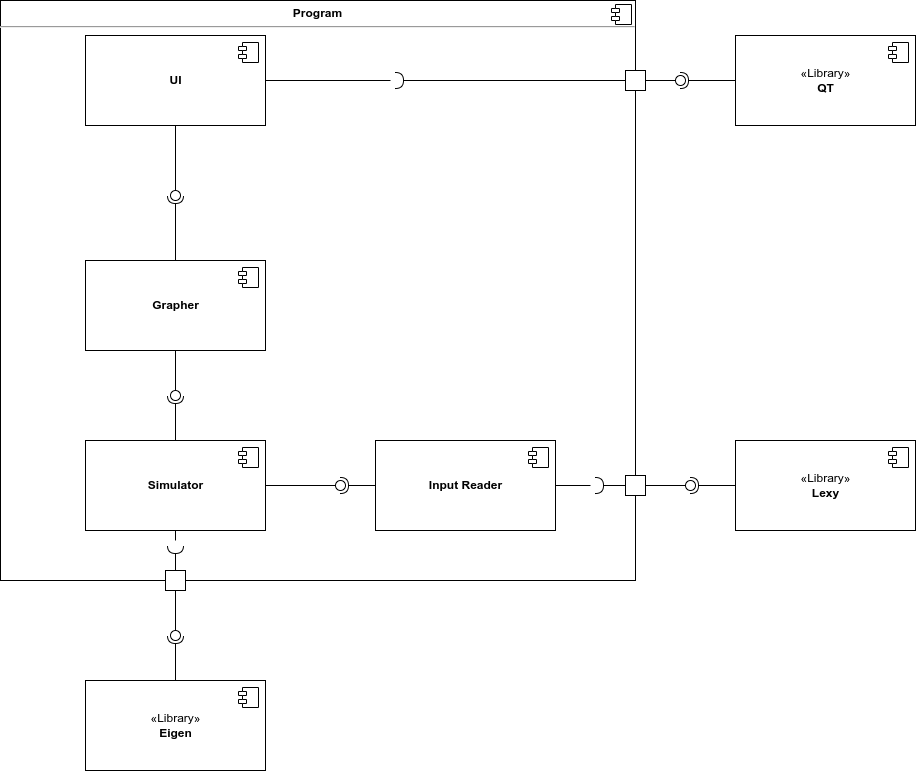

The diagram above was exported from draw.io. Its source (the exported page's mxGraphModel, read from the mxfile embedded in the PNG):
<mxGraphModel dx="1382" dy="878" grid="1" gridSize="10" guides="1" tooltips="1" connect="1" arrows="1" fold="1" page="1" pageScale="1" pageWidth="1100" pageHeight="850" background="none" math="0" shadow="0">
  <root>
    <mxCell id="0" />
    <mxCell id="1" parent="0" />
    <mxCell id="dtMXtJYD4AQ-HGGYrg1l-43" value="&lt;p style=&quot;margin:0px;margin-top:6px;text-align:center;&quot;&gt;&lt;b&gt;Program&lt;/b&gt;&lt;/p&gt;&lt;hr&gt;&lt;p style=&quot;margin:0px;margin-left:8px;&quot;&gt;&lt;br&gt;&lt;/p&gt;" style="align=left;overflow=fill;html=1;dropTarget=0;shadow=0;" parent="1" vertex="1">
      <mxGeometry x="145" y="60" width="635" height="580" as="geometry" />
    </mxCell>
    <mxCell id="dtMXtJYD4AQ-HGGYrg1l-44" value="" style="shape=component;jettyWidth=8;jettyHeight=4;" parent="dtMXtJYD4AQ-HGGYrg1l-43" vertex="1">
      <mxGeometry x="1" width="20" height="20" relative="1" as="geometry">
        <mxPoint x="-24" y="4" as="offset" />
      </mxGeometry>
    </mxCell>
    <mxCell id="dtMXtJYD4AQ-HGGYrg1l-8" value="&lt;b&gt;UI&lt;/b&gt;" style="html=1;dropTarget=0;" parent="1" vertex="1">
      <mxGeometry x="230" y="95" width="180" height="90" as="geometry" />
    </mxCell>
    <mxCell id="dtMXtJYD4AQ-HGGYrg1l-9" value="" style="shape=module;jettyWidth=8;jettyHeight=4;" parent="dtMXtJYD4AQ-HGGYrg1l-8" vertex="1">
      <mxGeometry x="1" width="20" height="20" relative="1" as="geometry">
        <mxPoint x="-27" y="7" as="offset" />
      </mxGeometry>
    </mxCell>
    <mxCell id="dtMXtJYD4AQ-HGGYrg1l-12" value="«Library»&lt;br&gt;&lt;b&gt;QT&lt;/b&gt;" style="html=1;dropTarget=0;" parent="1" vertex="1">
      <mxGeometry x="880" y="95" width="180" height="90" as="geometry" />
    </mxCell>
    <mxCell id="dtMXtJYD4AQ-HGGYrg1l-13" value="" style="shape=module;jettyWidth=8;jettyHeight=4;" parent="dtMXtJYD4AQ-HGGYrg1l-12" vertex="1">
      <mxGeometry x="1" width="20" height="20" relative="1" as="geometry">
        <mxPoint x="-27" y="7" as="offset" />
      </mxGeometry>
    </mxCell>
    <mxCell id="dtMXtJYD4AQ-HGGYrg1l-17" value="&lt;b&gt;Grapher&lt;/b&gt;" style="html=1;dropTarget=0;" parent="1" vertex="1">
      <mxGeometry x="230" y="320" width="180" height="90" as="geometry" />
    </mxCell>
    <mxCell id="dtMXtJYD4AQ-HGGYrg1l-18" value="" style="shape=module;jettyWidth=8;jettyHeight=4;" parent="dtMXtJYD4AQ-HGGYrg1l-17" vertex="1">
      <mxGeometry x="1" width="20" height="20" relative="1" as="geometry">
        <mxPoint x="-27" y="7" as="offset" />
      </mxGeometry>
    </mxCell>
    <mxCell id="dtMXtJYD4AQ-HGGYrg1l-19" value="" style="rounded=0;orthogonalLoop=1;jettySize=auto;html=1;endArrow=none;endFill=0;sketch=0;sourcePerimeterSpacing=0;targetPerimeterSpacing=0;" parent="1" source="dtMXtJYD4AQ-HGGYrg1l-8" target="dtMXtJYD4AQ-HGGYrg1l-21" edge="1">
      <mxGeometry relative="1" as="geometry">
        <mxPoint x="530" y="345" as="sourcePoint" />
      </mxGeometry>
    </mxCell>
    <mxCell id="dtMXtJYD4AQ-HGGYrg1l-20" value="" style="rounded=0;orthogonalLoop=1;jettySize=auto;html=1;endArrow=halfCircle;endFill=0;entryX=0.5;entryY=0.5;endSize=6;strokeWidth=1;sketch=0;" parent="1" source="dtMXtJYD4AQ-HGGYrg1l-17" target="dtMXtJYD4AQ-HGGYrg1l-21" edge="1">
      <mxGeometry relative="1" as="geometry">
        <mxPoint x="570" y="345" as="sourcePoint" />
      </mxGeometry>
    </mxCell>
    <mxCell id="dtMXtJYD4AQ-HGGYrg1l-21" value="" style="ellipse;whiteSpace=wrap;html=1;align=center;aspect=fixed;resizable=0;points=[];outlineConnect=0;sketch=0;direction=south;" parent="1" vertex="1">
      <mxGeometry x="315" y="250" width="10" height="10" as="geometry" />
    </mxCell>
    <mxCell id="dtMXtJYD4AQ-HGGYrg1l-22" value="&lt;b&gt;Simulator&lt;/b&gt;" style="html=1;dropTarget=0;" parent="1" vertex="1">
      <mxGeometry x="230" y="500" width="180" height="90" as="geometry" />
    </mxCell>
    <mxCell id="dtMXtJYD4AQ-HGGYrg1l-23" value="" style="shape=module;jettyWidth=8;jettyHeight=4;" parent="dtMXtJYD4AQ-HGGYrg1l-22" vertex="1">
      <mxGeometry x="1" width="20" height="20" relative="1" as="geometry">
        <mxPoint x="-27" y="7" as="offset" />
      </mxGeometry>
    </mxCell>
    <mxCell id="dtMXtJYD4AQ-HGGYrg1l-25" value="" style="rounded=0;orthogonalLoop=1;jettySize=auto;html=1;endArrow=none;endFill=0;sketch=0;sourcePerimeterSpacing=0;targetPerimeterSpacing=0;" parent="1" source="dtMXtJYD4AQ-HGGYrg1l-17" target="dtMXtJYD4AQ-HGGYrg1l-27" edge="1">
      <mxGeometry relative="1" as="geometry">
        <mxPoint x="530" y="345" as="sourcePoint" />
      </mxGeometry>
    </mxCell>
    <mxCell id="dtMXtJYD4AQ-HGGYrg1l-26" value="" style="rounded=0;orthogonalLoop=1;jettySize=auto;html=1;endArrow=halfCircle;endFill=0;entryX=0.5;entryY=0.5;endSize=6;strokeWidth=1;sketch=0;" parent="1" source="dtMXtJYD4AQ-HGGYrg1l-22" target="dtMXtJYD4AQ-HGGYrg1l-27" edge="1">
      <mxGeometry relative="1" as="geometry">
        <mxPoint x="570" y="345" as="sourcePoint" />
      </mxGeometry>
    </mxCell>
    <mxCell id="dtMXtJYD4AQ-HGGYrg1l-27" value="" style="ellipse;whiteSpace=wrap;html=1;align=center;aspect=fixed;resizable=0;points=[];outlineConnect=0;sketch=0;" parent="1" vertex="1">
      <mxGeometry x="315" y="450" width="10" height="10" as="geometry" />
    </mxCell>
    <mxCell id="dtMXtJYD4AQ-HGGYrg1l-28" value="&lt;b&gt;Input Reader&lt;/b&gt;" style="html=1;dropTarget=0;" parent="1" vertex="1">
      <mxGeometry x="520" y="500" width="180" height="90" as="geometry" />
    </mxCell>
    <mxCell id="dtMXtJYD4AQ-HGGYrg1l-29" value="" style="shape=module;jettyWidth=8;jettyHeight=4;" parent="dtMXtJYD4AQ-HGGYrg1l-28" vertex="1">
      <mxGeometry x="1" width="20" height="20" relative="1" as="geometry">
        <mxPoint x="-27" y="7" as="offset" />
      </mxGeometry>
    </mxCell>
    <mxCell id="dtMXtJYD4AQ-HGGYrg1l-30" value="" style="rounded=0;orthogonalLoop=1;jettySize=auto;html=1;endArrow=none;endFill=0;sketch=0;sourcePerimeterSpacing=0;targetPerimeterSpacing=0;" parent="1" source="dtMXtJYD4AQ-HGGYrg1l-22" target="dtMXtJYD4AQ-HGGYrg1l-32" edge="1">
      <mxGeometry relative="1" as="geometry">
        <mxPoint x="530" y="345" as="sourcePoint" />
      </mxGeometry>
    </mxCell>
    <mxCell id="dtMXtJYD4AQ-HGGYrg1l-31" value="" style="rounded=0;orthogonalLoop=1;jettySize=auto;html=1;endArrow=halfCircle;endFill=0;entryX=0.5;entryY=0.5;endSize=6;strokeWidth=1;sketch=0;" parent="1" source="dtMXtJYD4AQ-HGGYrg1l-28" target="dtMXtJYD4AQ-HGGYrg1l-32" edge="1">
      <mxGeometry relative="1" as="geometry">
        <mxPoint x="570" y="345" as="sourcePoint" />
      </mxGeometry>
    </mxCell>
    <mxCell id="dtMXtJYD4AQ-HGGYrg1l-32" value="" style="ellipse;whiteSpace=wrap;html=1;align=center;aspect=fixed;resizable=0;points=[];outlineConnect=0;sketch=0;" parent="1" vertex="1">
      <mxGeometry x="480" y="540" width="10" height="10" as="geometry" />
    </mxCell>
    <mxCell id="dtMXtJYD4AQ-HGGYrg1l-33" value="«Library»&lt;br&gt;&lt;b&gt;Eigen&lt;/b&gt;" style="html=1;dropTarget=0;" parent="1" vertex="1">
      <mxGeometry x="230" y="740" width="180" height="90" as="geometry" />
    </mxCell>
    <mxCell id="dtMXtJYD4AQ-HGGYrg1l-34" value="" style="shape=module;jettyWidth=8;jettyHeight=4;" parent="dtMXtJYD4AQ-HGGYrg1l-33" vertex="1">
      <mxGeometry x="1" width="20" height="20" relative="1" as="geometry">
        <mxPoint x="-27" y="7" as="offset" />
      </mxGeometry>
    </mxCell>
    <mxCell id="dtMXtJYD4AQ-HGGYrg1l-38" value="«Library»&lt;br&gt;&lt;b&gt;Lexy&lt;/b&gt;" style="html=1;dropTarget=0;" parent="1" vertex="1">
      <mxGeometry x="880" y="500" width="180" height="90" as="geometry" />
    </mxCell>
    <mxCell id="dtMXtJYD4AQ-HGGYrg1l-39" value="" style="shape=module;jettyWidth=8;jettyHeight=4;" parent="dtMXtJYD4AQ-HGGYrg1l-38" vertex="1">
      <mxGeometry x="1" width="20" height="20" relative="1" as="geometry">
        <mxPoint x="-27" y="7" as="offset" />
      </mxGeometry>
    </mxCell>
    <mxCell id="dtMXtJYD4AQ-HGGYrg1l-48" value="" style="html=1;rounded=0;fillColor=default;" parent="1" vertex="1">
      <mxGeometry x="770" y="130" width="20" height="20" as="geometry" />
    </mxCell>
    <mxCell id="dtMXtJYD4AQ-HGGYrg1l-54" value="" style="html=1;rounded=0;fillColor=default;" parent="1" vertex="1">
      <mxGeometry x="770" y="535" width="20" height="20" as="geometry" />
    </mxCell>
    <mxCell id="dtMXtJYD4AQ-HGGYrg1l-58" value="" style="html=1;rounded=0;fillColor=default;" parent="1" vertex="1">
      <mxGeometry x="310" y="630" width="20" height="20" as="geometry" />
    </mxCell>
    <mxCell id="dtMXtJYD4AQ-HGGYrg1l-70" value="" style="rounded=0;orthogonalLoop=1;jettySize=auto;html=1;endArrow=none;endFill=0;sketch=0;sourcePerimeterSpacing=0;targetPerimeterSpacing=0;" parent="1" source="dtMXtJYD4AQ-HGGYrg1l-48" target="dtMXtJYD4AQ-HGGYrg1l-72" edge="1">
      <mxGeometry relative="1" as="geometry">
        <mxPoint x="620" y="405" as="sourcePoint" />
      </mxGeometry>
    </mxCell>
    <mxCell id="dtMXtJYD4AQ-HGGYrg1l-71" value="" style="rounded=0;orthogonalLoop=1;jettySize=auto;html=1;endArrow=halfCircle;endFill=0;entryX=0.5;entryY=0.5;endSize=6;strokeWidth=1;sketch=0;" parent="1" source="dtMXtJYD4AQ-HGGYrg1l-12" target="dtMXtJYD4AQ-HGGYrg1l-72" edge="1">
      <mxGeometry relative="1" as="geometry">
        <mxPoint x="660" y="405" as="sourcePoint" />
      </mxGeometry>
    </mxCell>
    <mxCell id="dtMXtJYD4AQ-HGGYrg1l-72" value="" style="ellipse;whiteSpace=wrap;html=1;align=center;aspect=fixed;resizable=0;points=[];outlineConnect=0;sketch=0;fillColor=default;" parent="1" vertex="1">
      <mxGeometry x="820" y="135" width="10" height="10" as="geometry" />
    </mxCell>
    <mxCell id="dtMXtJYD4AQ-HGGYrg1l-73" value="" style="rounded=0;orthogonalLoop=1;jettySize=auto;html=1;endArrow=none;endFill=0;sketch=0;sourcePerimeterSpacing=0;targetPerimeterSpacing=0;" parent="1" source="dtMXtJYD4AQ-HGGYrg1l-54" target="dtMXtJYD4AQ-HGGYrg1l-75" edge="1">
      <mxGeometry relative="1" as="geometry">
        <mxPoint x="810" y="510" as="sourcePoint" />
      </mxGeometry>
    </mxCell>
    <mxCell id="dtMXtJYD4AQ-HGGYrg1l-74" value="" style="rounded=0;orthogonalLoop=1;jettySize=auto;html=1;endArrow=halfCircle;endFill=0;entryX=0.5;entryY=0.5;endSize=6;strokeWidth=1;sketch=0;" parent="1" source="dtMXtJYD4AQ-HGGYrg1l-38" target="dtMXtJYD4AQ-HGGYrg1l-75" edge="1">
      <mxGeometry relative="1" as="geometry">
        <mxPoint x="890" y="150" as="sourcePoint" />
      </mxGeometry>
    </mxCell>
    <mxCell id="dtMXtJYD4AQ-HGGYrg1l-75" value="" style="ellipse;whiteSpace=wrap;html=1;align=center;aspect=fixed;resizable=0;points=[];outlineConnect=0;sketch=0;fillColor=default;" parent="1" vertex="1">
      <mxGeometry x="830" y="540" width="10" height="10" as="geometry" />
    </mxCell>
    <mxCell id="dtMXtJYD4AQ-HGGYrg1l-76" value="" style="rounded=0;orthogonalLoop=1;jettySize=auto;html=1;endArrow=none;endFill=0;sketch=0;sourcePerimeterSpacing=0;targetPerimeterSpacing=0;" parent="1" source="dtMXtJYD4AQ-HGGYrg1l-58" target="dtMXtJYD4AQ-HGGYrg1l-78" edge="1">
      <mxGeometry relative="1" as="geometry">
        <mxPoint x="355" y="670" as="sourcePoint" />
      </mxGeometry>
    </mxCell>
    <mxCell id="dtMXtJYD4AQ-HGGYrg1l-77" value="" style="rounded=0;orthogonalLoop=1;jettySize=auto;html=1;endArrow=halfCircle;endFill=0;entryX=0.5;entryY=0.5;endSize=6;strokeWidth=1;sketch=0;" parent="1" source="dtMXtJYD4AQ-HGGYrg1l-33" target="dtMXtJYD4AQ-HGGYrg1l-78" edge="1">
      <mxGeometry relative="1" as="geometry">
        <mxPoint x="895" y="190" as="sourcePoint" />
      </mxGeometry>
    </mxCell>
    <mxCell id="dtMXtJYD4AQ-HGGYrg1l-78" value="" style="ellipse;whiteSpace=wrap;html=1;align=center;aspect=fixed;resizable=0;points=[];outlineConnect=0;sketch=0;fillColor=default;" parent="1" vertex="1">
      <mxGeometry x="315" y="690" width="10" height="10" as="geometry" />
    </mxCell>
    <mxCell id="dtMXtJYD4AQ-HGGYrg1l-80" value="" style="rounded=0;orthogonalLoop=1;jettySize=auto;html=1;endArrow=none;endFill=0;sketch=0;sourcePerimeterSpacing=0;targetPerimeterSpacing=0;" parent="1" source="dtMXtJYD4AQ-HGGYrg1l-8" edge="1">
      <mxGeometry relative="1" as="geometry">
        <mxPoint x="520" y="235" as="sourcePoint" />
        <mxPoint x="535" y="140" as="targetPoint" />
      </mxGeometry>
    </mxCell>
    <mxCell id="dtMXtJYD4AQ-HGGYrg1l-81" value="" style="rounded=0;orthogonalLoop=1;jettySize=auto;html=1;endArrow=halfCircle;endFill=0;entryX=0.5;entryY=0.5;endSize=6;strokeWidth=1;sketch=0;" parent="1" source="dtMXtJYD4AQ-HGGYrg1l-48" edge="1">
      <mxGeometry relative="1" as="geometry">
        <mxPoint x="560" y="235" as="sourcePoint" />
        <mxPoint x="540" y="140" as="targetPoint" />
      </mxGeometry>
    </mxCell>
    <mxCell id="dtMXtJYD4AQ-HGGYrg1l-85" value="" style="rounded=0;orthogonalLoop=1;jettySize=auto;html=1;endArrow=none;endFill=0;sketch=0;sourcePerimeterSpacing=0;targetPerimeterSpacing=0;" parent="1" source="dtMXtJYD4AQ-HGGYrg1l-28" edge="1">
      <mxGeometry relative="1" as="geometry">
        <mxPoint x="720" y="505" as="sourcePoint" />
        <mxPoint x="735" y="545" as="targetPoint" />
      </mxGeometry>
    </mxCell>
    <mxCell id="dtMXtJYD4AQ-HGGYrg1l-86" value="" style="rounded=0;orthogonalLoop=1;jettySize=auto;html=1;endArrow=halfCircle;endFill=0;entryX=0.5;entryY=0.5;endSize=6;strokeWidth=1;sketch=0;" parent="1" source="dtMXtJYD4AQ-HGGYrg1l-54" edge="1">
      <mxGeometry relative="1" as="geometry">
        <mxPoint x="760" y="505" as="sourcePoint" />
        <mxPoint x="740" y="545" as="targetPoint" />
      </mxGeometry>
    </mxCell>
    <mxCell id="dtMXtJYD4AQ-HGGYrg1l-88" value="" style="rounded=0;orthogonalLoop=1;jettySize=auto;html=1;endArrow=none;endFill=0;sketch=0;sourcePerimeterSpacing=0;targetPerimeterSpacing=0;" parent="1" source="dtMXtJYD4AQ-HGGYrg1l-22" edge="1">
      <mxGeometry relative="1" as="geometry">
        <mxPoint x="380" y="605" as="sourcePoint" />
        <mxPoint x="320" y="600" as="targetPoint" />
      </mxGeometry>
    </mxCell>
    <mxCell id="dtMXtJYD4AQ-HGGYrg1l-89" value="" style="rounded=0;orthogonalLoop=1;jettySize=auto;html=1;endArrow=halfCircle;endFill=0;entryX=0.5;entryY=0.5;endSize=6;strokeWidth=1;sketch=0;" parent="1" source="dtMXtJYD4AQ-HGGYrg1l-58" edge="1">
      <mxGeometry relative="1" as="geometry">
        <mxPoint x="420" y="605" as="sourcePoint" />
        <mxPoint x="320" y="605" as="targetPoint" />
      </mxGeometry>
    </mxCell>
  </root>
</mxGraphModel>